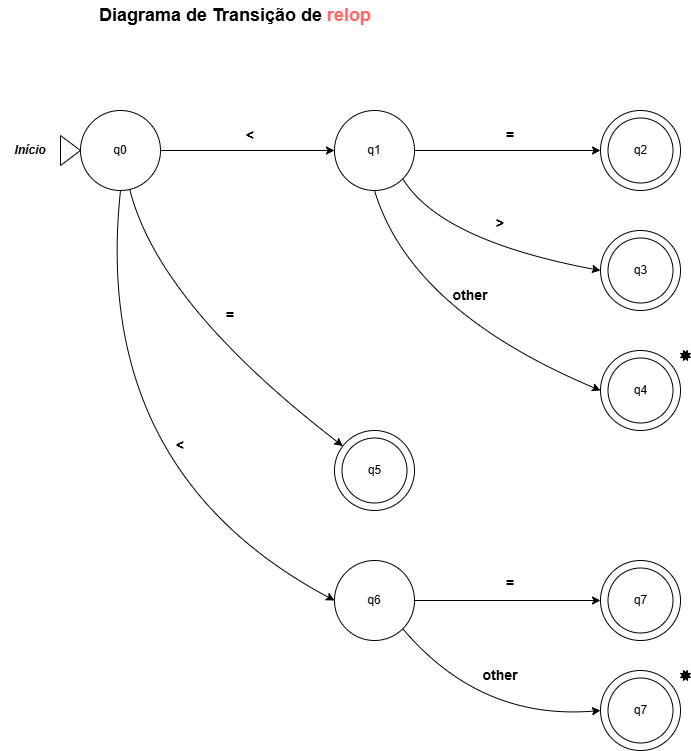

The diagram above was exported from draw.io. Its source (the exported page's mxGraphModel, read from the mxfile embedded in the PNG):
<mxGraphModel dx="2333" dy="1022" grid="1" gridSize="10" guides="1" tooltips="1" connect="1" arrows="1" fold="1" page="0" pageScale="1" pageWidth="1169" pageHeight="827" math="0" shadow="0">
  <root>
    <mxCell id="0" />
    <mxCell id="1" parent="0" />
    <mxCell id="FmRn43A71bJkb9fDldEE-1" value="q0" style="ellipse;whiteSpace=wrap;html=1;aspect=fixed;" parent="1" vertex="1">
      <mxGeometry x="80" y="200" width="80" height="80" as="geometry" />
    </mxCell>
    <mxCell id="FmRn43A71bJkb9fDldEE-2" value="&lt;b&gt;&lt;font style=&quot;font-size: 18px;&quot;&gt;Diagrama de Transição de &lt;font style=&quot;color: rgb(255, 102, 102);&quot;&gt;relop&lt;/font&gt;&lt;/font&gt;&lt;/b&gt;" style="text;html=1;align=center;verticalAlign=middle;whiteSpace=wrap;rounded=0;" parent="1" vertex="1">
      <mxGeometry x="80" y="90" width="310" height="30" as="geometry" />
    </mxCell>
    <mxCell id="FmRn43A71bJkb9fDldEE-3" value="q1" style="ellipse;whiteSpace=wrap;html=1;aspect=fixed;" parent="1" vertex="1">
      <mxGeometry x="334" y="200" width="80" height="80" as="geometry" />
    </mxCell>
    <mxCell id="FmRn43A71bJkb9fDldEE-4" value="q2" style="ellipse;whiteSpace=wrap;html=1;aspect=fixed;" parent="1" vertex="1">
      <mxGeometry x="600" y="200" width="80" height="80" as="geometry" />
    </mxCell>
    <mxCell id="FmRn43A71bJkb9fDldEE-6" value="" style="endArrow=classic;html=1;rounded=0;" parent="1" source="FmRn43A71bJkb9fDldEE-1" target="FmRn43A71bJkb9fDldEE-3" edge="1">
      <mxGeometry width="50" height="50" relative="1" as="geometry">
        <mxPoint x="390" y="220" as="sourcePoint" />
        <mxPoint x="440" y="170" as="targetPoint" />
      </mxGeometry>
    </mxCell>
    <mxCell id="FmRn43A71bJkb9fDldEE-7" value="" style="endArrow=classic;html=1;rounded=0;entryX=0;entryY=0.5;entryDx=0;entryDy=0;" parent="1" source="FmRn43A71bJkb9fDldEE-3" target="FmRn43A71bJkb9fDldEE-4" edge="1">
      <mxGeometry width="50" height="50" relative="1" as="geometry">
        <mxPoint x="390" y="220" as="sourcePoint" />
        <mxPoint x="440" y="170" as="targetPoint" />
      </mxGeometry>
    </mxCell>
    <mxCell id="FmRn43A71bJkb9fDldEE-9" value="&lt;font style=&quot;font-size: 14px;&quot;&gt;&lt;b&gt;&amp;lt;&lt;/b&gt;&lt;/font&gt;" style="text;html=1;align=center;verticalAlign=middle;whiteSpace=wrap;rounded=0;" parent="1" vertex="1">
      <mxGeometry x="220" y="210" width="60" height="30" as="geometry" />
    </mxCell>
    <mxCell id="FmRn43A71bJkb9fDldEE-11" value="&lt;font style=&quot;font-size: 14px;&quot;&gt;&lt;b&gt;other&lt;/b&gt;&lt;/font&gt;" style="text;html=1;align=center;verticalAlign=middle;whiteSpace=wrap;rounded=0;rotation=0;" parent="1" vertex="1">
      <mxGeometry x="440" y="370" width="60" height="30" as="geometry" />
    </mxCell>
    <mxCell id="FmRn43A71bJkb9fDldEE-16" value="" style="verticalLabelPosition=bottom;verticalAlign=top;html=1;shape=mxgraph.basic.8_point_star;fillColor=#000000;" parent="1" vertex="1">
      <mxGeometry x="680" y="440" width="10" height="10" as="geometry" />
    </mxCell>
    <mxCell id="FmRn43A71bJkb9fDldEE-18" value="q2" style="ellipse;whiteSpace=wrap;html=1;aspect=fixed;" parent="1" vertex="1">
      <mxGeometry x="607.5" y="207.5" width="65" height="65" as="geometry" />
    </mxCell>
    <mxCell id="FmRn43A71bJkb9fDldEE-19" value="" style="triangle;whiteSpace=wrap;html=1;" parent="1" vertex="1">
      <mxGeometry x="60" y="225" width="20" height="30" as="geometry" />
    </mxCell>
    <mxCell id="FmRn43A71bJkb9fDldEE-101" value="&lt;b&gt;&lt;i&gt;Início&lt;/i&gt;&lt;/b&gt;" style="text;html=1;align=center;verticalAlign=middle;whiteSpace=wrap;rounded=0;" parent="1" vertex="1">
      <mxGeometry y="225" width="60" height="30" as="geometry" />
    </mxCell>
    <mxCell id="Qhzt3vRJRzzb5dWp2rCN-1" value="q2" style="ellipse;whiteSpace=wrap;html=1;aspect=fixed;" vertex="1" parent="1">
      <mxGeometry x="600" y="320" width="80" height="80" as="geometry" />
    </mxCell>
    <mxCell id="Qhzt3vRJRzzb5dWp2rCN-2" value="q3" style="ellipse;whiteSpace=wrap;html=1;aspect=fixed;" vertex="1" parent="1">
      <mxGeometry x="607.5" y="327.5" width="65" height="65" as="geometry" />
    </mxCell>
    <mxCell id="Qhzt3vRJRzzb5dWp2rCN-3" value="q2" style="ellipse;whiteSpace=wrap;html=1;aspect=fixed;" vertex="1" parent="1">
      <mxGeometry x="600" y="440" width="80" height="80" as="geometry" />
    </mxCell>
    <mxCell id="Qhzt3vRJRzzb5dWp2rCN-4" value="q4" style="ellipse;whiteSpace=wrap;html=1;aspect=fixed;" vertex="1" parent="1">
      <mxGeometry x="607.5" y="447.5" width="65" height="65" as="geometry" />
    </mxCell>
    <mxCell id="Qhzt3vRJRzzb5dWp2rCN-5" value="&lt;font style=&quot;font-size: 14px;&quot;&gt;&lt;b&gt;=&lt;/b&gt;&lt;/font&gt;" style="text;html=1;align=center;verticalAlign=middle;whiteSpace=wrap;rounded=0;rotation=0;" vertex="1" parent="1">
      <mxGeometry x="480" y="210" width="60" height="30" as="geometry" />
    </mxCell>
    <mxCell id="Qhzt3vRJRzzb5dWp2rCN-6" value="" style="curved=1;endArrow=classic;html=1;rounded=0;exitX=1;exitY=1;exitDx=0;exitDy=0;entryX=0;entryY=0.5;entryDx=0;entryDy=0;" edge="1" parent="1" source="FmRn43A71bJkb9fDldEE-3" target="Qhzt3vRJRzzb5dWp2rCN-1">
      <mxGeometry width="50" height="50" relative="1" as="geometry">
        <mxPoint x="440" y="380" as="sourcePoint" />
        <mxPoint x="490" y="330" as="targetPoint" />
        <Array as="points">
          <mxPoint x="440" y="330" />
        </Array>
      </mxGeometry>
    </mxCell>
    <mxCell id="Qhzt3vRJRzzb5dWp2rCN-7" value="" style="curved=1;endArrow=classic;html=1;rounded=0;exitX=0.5;exitY=1;exitDx=0;exitDy=0;entryX=0;entryY=0.5;entryDx=0;entryDy=0;" edge="1" parent="1" source="FmRn43A71bJkb9fDldEE-3" target="Qhzt3vRJRzzb5dWp2rCN-3">
      <mxGeometry width="50" height="50" relative="1" as="geometry">
        <mxPoint x="384" y="290" as="sourcePoint" />
        <mxPoint x="610" y="370" as="targetPoint" />
        <Array as="points">
          <mxPoint x="410" y="400" />
        </Array>
      </mxGeometry>
    </mxCell>
    <mxCell id="Qhzt3vRJRzzb5dWp2rCN-8" value="&lt;font style=&quot;font-size: 14px;&quot;&gt;&lt;b&gt;&amp;gt;&lt;/b&gt;&lt;/font&gt;" style="text;html=1;align=center;verticalAlign=middle;whiteSpace=wrap;rounded=0;rotation=0;" vertex="1" parent="1">
      <mxGeometry x="470" y="297.5" width="60" height="30" as="geometry" />
    </mxCell>
    <mxCell id="Qhzt3vRJRzzb5dWp2rCN-9" value="q2" style="ellipse;whiteSpace=wrap;html=1;aspect=fixed;" vertex="1" parent="1">
      <mxGeometry x="334" y="520" width="80" height="80" as="geometry" />
    </mxCell>
    <mxCell id="Qhzt3vRJRzzb5dWp2rCN-10" value="q5" style="ellipse;whiteSpace=wrap;html=1;aspect=fixed;" vertex="1" parent="1">
      <mxGeometry x="341.5" y="527.5" width="65" height="65" as="geometry" />
    </mxCell>
    <mxCell id="Qhzt3vRJRzzb5dWp2rCN-11" value="" style="curved=1;endArrow=classic;html=1;rounded=0;" edge="1" parent="1" source="FmRn43A71bJkb9fDldEE-1" target="Qhzt3vRJRzzb5dWp2rCN-9">
      <mxGeometry width="50" height="50" relative="1" as="geometry">
        <mxPoint x="120" y="331.5" as="sourcePoint" />
        <mxPoint x="318" y="423.5" as="targetPoint" />
        <Array as="points">
          <mxPoint x="158" y="393.5" />
        </Array>
      </mxGeometry>
    </mxCell>
    <mxCell id="Qhzt3vRJRzzb5dWp2rCN-12" value="&lt;font style=&quot;font-size: 14px;&quot;&gt;&lt;b&gt;=&lt;/b&gt;&lt;/font&gt;" style="text;html=1;align=center;verticalAlign=middle;whiteSpace=wrap;rounded=0;rotation=0;" vertex="1" parent="1">
      <mxGeometry x="200" y="390" width="60" height="30" as="geometry" />
    </mxCell>
    <mxCell id="Qhzt3vRJRzzb5dWp2rCN-18" style="edgeStyle=orthogonalEdgeStyle;rounded=0;orthogonalLoop=1;jettySize=auto;html=1;exitX=1;exitY=0.5;exitDx=0;exitDy=0;entryX=0;entryY=0.5;entryDx=0;entryDy=0;" edge="1" parent="1" source="Qhzt3vRJRzzb5dWp2rCN-13" target="Qhzt3vRJRzzb5dWp2rCN-17">
      <mxGeometry relative="1" as="geometry" />
    </mxCell>
    <mxCell id="Qhzt3vRJRzzb5dWp2rCN-13" value="q6" style="ellipse;whiteSpace=wrap;html=1;aspect=fixed;" vertex="1" parent="1">
      <mxGeometry x="334" y="650" width="80" height="80" as="geometry" />
    </mxCell>
    <mxCell id="Qhzt3vRJRzzb5dWp2rCN-15" value="" style="curved=1;endArrow=classic;html=1;rounded=0;exitX=0.5;exitY=1;exitDx=0;exitDy=0;entryX=0;entryY=0.5;entryDx=0;entryDy=0;" edge="1" parent="1" source="FmRn43A71bJkb9fDldEE-1" target="Qhzt3vRJRzzb5dWp2rCN-13">
      <mxGeometry width="50" height="50" relative="1" as="geometry">
        <mxPoint x="140" y="289" as="sourcePoint" />
        <mxPoint x="352" y="546" as="targetPoint" />
        <Array as="points">
          <mxPoint x="90" y="560" />
        </Array>
      </mxGeometry>
    </mxCell>
    <mxCell id="Qhzt3vRJRzzb5dWp2rCN-16" value="&lt;font style=&quot;font-size: 14px;&quot;&gt;&lt;b&gt;&amp;lt;&lt;/b&gt;&lt;/font&gt;" style="text;html=1;align=center;verticalAlign=middle;whiteSpace=wrap;rounded=0;" vertex="1" parent="1">
      <mxGeometry x="150" y="520" width="60" height="30" as="geometry" />
    </mxCell>
    <mxCell id="Qhzt3vRJRzzb5dWp2rCN-17" value="q2" style="ellipse;whiteSpace=wrap;html=1;aspect=fixed;" vertex="1" parent="1">
      <mxGeometry x="600" y="650" width="80" height="80" as="geometry" />
    </mxCell>
    <mxCell id="Qhzt3vRJRzzb5dWp2rCN-14" value="q7" style="ellipse;whiteSpace=wrap;html=1;aspect=fixed;" vertex="1" parent="1">
      <mxGeometry x="607.5" y="657.5" width="65" height="65" as="geometry" />
    </mxCell>
    <mxCell id="Qhzt3vRJRzzb5dWp2rCN-19" value="q2" style="ellipse;whiteSpace=wrap;html=1;aspect=fixed;" vertex="1" parent="1">
      <mxGeometry x="600" y="760" width="80" height="80" as="geometry" />
    </mxCell>
    <mxCell id="Qhzt3vRJRzzb5dWp2rCN-20" value="q7" style="ellipse;whiteSpace=wrap;html=1;aspect=fixed;" vertex="1" parent="1">
      <mxGeometry x="607.5" y="767.5" width="65" height="65" as="geometry" />
    </mxCell>
    <mxCell id="Qhzt3vRJRzzb5dWp2rCN-21" value="" style="curved=1;endArrow=classic;html=1;rounded=0;exitX=1;exitY=1;exitDx=0;exitDy=0;entryX=0;entryY=0.5;entryDx=0;entryDy=0;" edge="1" parent="1" source="Qhzt3vRJRzzb5dWp2rCN-13" target="Qhzt3vRJRzzb5dWp2rCN-19">
      <mxGeometry width="50" height="50" relative="1" as="geometry">
        <mxPoint x="440" y="680" as="sourcePoint" />
        <mxPoint x="490" y="630" as="targetPoint" />
        <Array as="points">
          <mxPoint x="480" y="810" />
        </Array>
      </mxGeometry>
    </mxCell>
    <mxCell id="Qhzt3vRJRzzb5dWp2rCN-22" value="" style="verticalLabelPosition=bottom;verticalAlign=top;html=1;shape=mxgraph.basic.8_point_star;fillColor=#000000;" vertex="1" parent="1">
      <mxGeometry x="680" y="760" width="10" height="10" as="geometry" />
    </mxCell>
    <mxCell id="Qhzt3vRJRzzb5dWp2rCN-23" value="&lt;font style=&quot;font-size: 14px;&quot;&gt;&lt;b&gt;=&lt;/b&gt;&lt;/font&gt;" style="text;html=1;align=center;verticalAlign=middle;whiteSpace=wrap;rounded=0;rotation=0;" vertex="1" parent="1">
      <mxGeometry x="480" y="657.5" width="60" height="30" as="geometry" />
    </mxCell>
    <mxCell id="Qhzt3vRJRzzb5dWp2rCN-24" value="&lt;font style=&quot;font-size: 14px;&quot;&gt;&lt;b&gt;other&lt;/b&gt;&lt;/font&gt;" style="text;html=1;align=center;verticalAlign=middle;whiteSpace=wrap;rounded=0;rotation=0;" vertex="1" parent="1">
      <mxGeometry x="470" y="750" width="60" height="30" as="geometry" />
    </mxCell>
  </root>
</mxGraphModel>